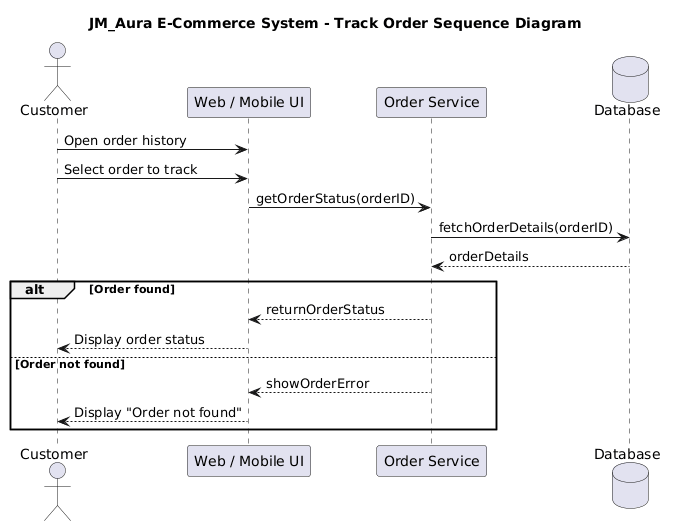

The diagram above was rendered by PlantUML. Its source (embedded in the PNG):
@startuml
title JM_Aura E-Commerce System - Track Order Sequence Diagram

actor Customer
participant "Web / Mobile UI" as UI
participant "Order Service" as Order
database "Database" as DB

Customer -> UI : Open order history
Customer -> UI : Select order to track

UI -> Order : getOrderStatus(orderID)

Order -> DB : fetchOrderDetails(orderID)
DB --> Order : orderDetails

alt Order found
Order --> UI : returnOrderStatus
UI --> Customer : Display order status

else Order not found
Order --> UI : showOrderError
UI --> Customer : Display "Order not found"

end
@enduml